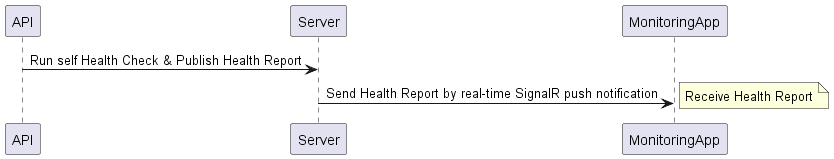

The diagram above was rendered by PlantUML. Its source (embedded in the PNG):
@startuml
participant API as API
participant       Server as Server
participant       MonitoringApp as MonitoringApp
boundary    Server    as Server
boundary    MonitoringApp     as MonitoringApp 
API -> Server : Run self Health Check & Publish Health Report 
Server -> MonitoringApp: Send Health Report by real-time SignalR push notification
note right: Receive Health Report
@enduml